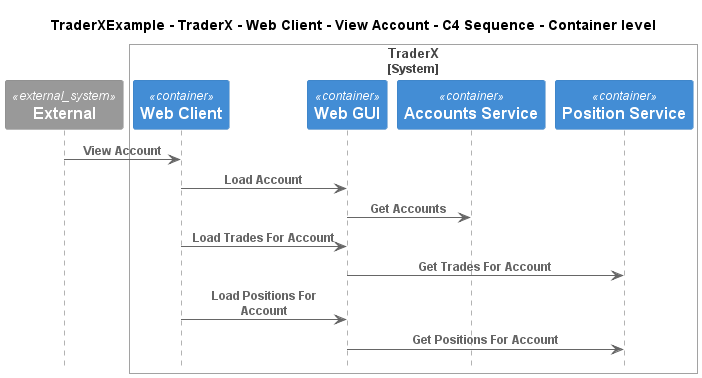

The diagram above was rendered by PlantUML. Its source (embedded in the PNG):
@startuml
!include ..\..\..\..\..\..\..\.c4s\C4_Sequence.puml

title TraderXExample - TraderX - Web Client - View Account - C4 Sequence - Container level

System_Ext(C4InterFlow.SoftwareSystems.ExternalSystem, "External", "")

System_Boundary(TraderXExample.SoftwareSystems.TraderX, "TraderX")
    Container(TraderXExample.SoftwareSystems.TraderX.Containers.WebClient, "Web Client", "", "Browser based web interface for TraderX")
    Container(TraderXExample.SoftwareSystems.TraderX.Containers.WebGUI, "Web GUI", "", "Allows employees to manage accounts and book trades")
    Container(TraderXExample.SoftwareSystems.TraderX.Containers.AccountsService, "Accounts Service", "", "Service which provides account management")
    Container(TraderXExample.SoftwareSystems.TraderX.Containers.PositionService, "Position Service", "", "Server process which processes trading activity and updates positions")
Boundary_End()

Rel(C4InterFlow.SoftwareSystems.ExternalSystem, TraderXExample.SoftwareSystems.TraderX.Containers.WebClient, "View Account")
Rel(TraderXExample.SoftwareSystems.TraderX.Containers.WebClient, TraderXExample.SoftwareSystems.TraderX.Containers.WebGUI, "Load Account")
Rel(TraderXExample.SoftwareSystems.TraderX.Containers.WebGUI, TraderXExample.SoftwareSystems.TraderX.Containers.AccountsService, "Get Accounts")
Rel(TraderXExample.SoftwareSystems.TraderX.Containers.WebClient, TraderXExample.SoftwareSystems.TraderX.Containers.WebGUI, "Load Trades For Account")
Rel(TraderXExample.SoftwareSystems.TraderX.Containers.WebGUI, TraderXExample.SoftwareSystems.TraderX.Containers.PositionService, "Get Trades For Account")
Rel(TraderXExample.SoftwareSystems.TraderX.Containers.WebClient, TraderXExample.SoftwareSystems.TraderX.Containers.WebGUI, "Load Positions For Account")
Rel(TraderXExample.SoftwareSystems.TraderX.Containers.WebGUI, TraderXExample.SoftwareSystems.TraderX.Containers.PositionService, "Get Positions For Account")


@enduml